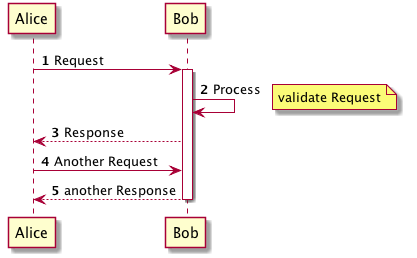

The diagram above was rendered by PlantUML. Its source (embedded in the PNG):
@startuml
autonumber

Alice -> Bob: Request
activate Bob
Bob -> Bob: Process
note right: validate Request
Bob --> Alice: Response

Alice -> Bob: Another Request
Alice <-- Bob: another Response
deactivate Bob
@enduml